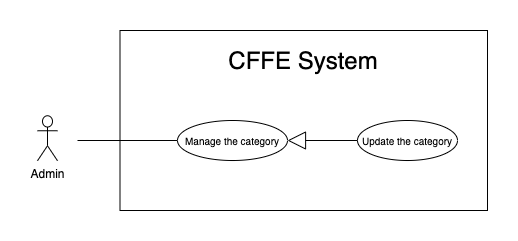

The diagram above was exported from draw.io. Its source (the exported page's mxGraphModel, read from the mxfile embedded in the PNG):
<mxGraphModel dx="946" dy="1710" grid="1" gridSize="10" guides="1" tooltips="1" connect="1" arrows="1" fold="1" page="1" pageScale="1" pageWidth="850" pageHeight="1100" math="0" shadow="0">
  <root>
    <mxCell id="nycvu8yErQzTEoSibwNI-0" />
    <mxCell id="nycvu8yErQzTEoSibwNI-1" parent="nycvu8yErQzTEoSibwNI-0" />
    <mxCell id="nycvu8yErQzTEoSibwNI-2" value="" style="rounded=0;whiteSpace=wrap;html=1;" vertex="1" parent="nycvu8yErQzTEoSibwNI-1">
      <mxGeometry x="132.5" y="-1080" width="367.5" height="180" as="geometry" />
    </mxCell>
    <mxCell id="nycvu8yErQzTEoSibwNI-3" value="&lt;span style=&quot;font-size: 24px&quot;&gt;CFFE System&lt;/span&gt;" style="text;html=1;strokeColor=none;fillColor=none;align=center;verticalAlign=middle;whiteSpace=wrap;rounded=0;" vertex="1" parent="nycvu8yErQzTEoSibwNI-1">
      <mxGeometry x="151.25" y="-1060" width="330" height="20" as="geometry" />
    </mxCell>
    <mxCell id="nycvu8yErQzTEoSibwNI-4" value="Admin" style="shape=umlActor;verticalLabelPosition=bottom;verticalAlign=top;html=1;outlineConnect=0;" vertex="1" parent="nycvu8yErQzTEoSibwNI-1">
      <mxGeometry x="50" y="-994.75" width="20" height="45" as="geometry" />
    </mxCell>
    <mxCell id="nycvu8yErQzTEoSibwNI-5" value="&lt;font size=&quot;1&quot;&gt;Manage the category&lt;/font&gt;" style="ellipse;whiteSpace=wrap;html=1;fillColor=#ffffff;gradientColor=none;" vertex="1" parent="nycvu8yErQzTEoSibwNI-1">
      <mxGeometry x="190" y="-990" width="110" height="40" as="geometry" />
    </mxCell>
    <mxCell id="nycvu8yErQzTEoSibwNI-6" value="" style="endArrow=none;html=1;rounded=0;" edge="1" parent="nycvu8yErQzTEoSibwNI-1" source="nycvu8yErQzTEoSibwNI-5">
      <mxGeometry relative="1" as="geometry">
        <mxPoint x="233" y="-970" as="sourcePoint" />
        <mxPoint x="90" y="-970" as="targetPoint" />
      </mxGeometry>
    </mxCell>
    <mxCell id="nycvu8yErQzTEoSibwNI-7" value="&lt;font style=&quot;font-size: 10px&quot;&gt;Update the category&lt;br&gt;&lt;/font&gt;" style="ellipse;whiteSpace=wrap;html=1;fillColor=#ffffff;gradientColor=none;" vertex="1" parent="nycvu8yErQzTEoSibwNI-1">
      <mxGeometry x="370" y="-990" width="100" height="40" as="geometry" />
    </mxCell>
    <mxCell id="nycvu8yErQzTEoSibwNI-8" value="" style="endArrow=block;endSize=16;endFill=0;html=1;entryX=1;entryY=0.5;entryDx=0;entryDy=0;exitX=0;exitY=0.5;exitDx=0;exitDy=0;" edge="1" parent="nycvu8yErQzTEoSibwNI-1" source="nycvu8yErQzTEoSibwNI-7" target="nycvu8yErQzTEoSibwNI-5">
      <mxGeometry width="160" relative="1" as="geometry">
        <mxPoint x="402.54999999999995" y="-779.876" as="sourcePoint" />
        <mxPoint x="293.0975000000001" y="-736.44" as="targetPoint" />
      </mxGeometry>
    </mxCell>
  </root>
</mxGraphModel>